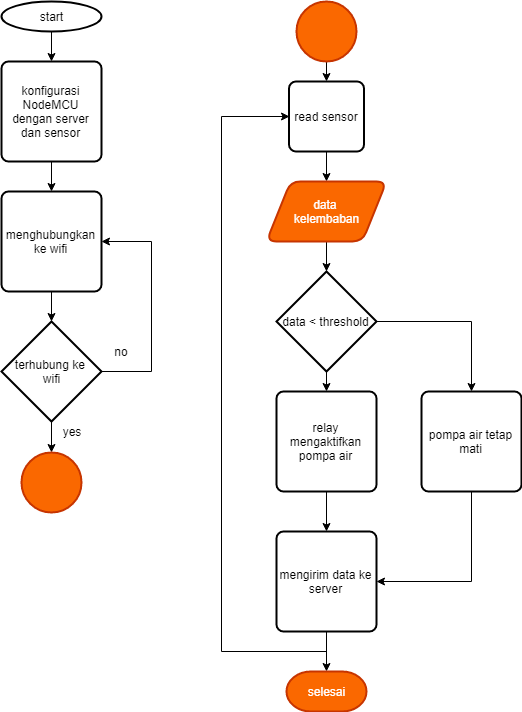

The diagram above was exported from draw.io. Its source (the exported page's mxGraphModel, read from the mxfile embedded in the PNG):
<mxGraphModel dx="840" dy="413" grid="1" gridSize="10" guides="1" tooltips="1" connect="1" arrows="1" fold="1" page="1" pageScale="1" pageWidth="850" pageHeight="1100" math="0" shadow="0">
  <root>
    <mxCell id="0" />
    <mxCell id="1" parent="0" />
    <mxCell id="0EwcXauXPOfeeyS7kLEB-16" style="edgeStyle=orthogonalEdgeStyle;rounded=0;orthogonalLoop=1;jettySize=auto;html=1;exitX=0.5;exitY=1;exitDx=0;exitDy=0;exitPerimeter=0;entryX=0.5;entryY=0;entryDx=0;entryDy=0;" parent="1" source="0EwcXauXPOfeeyS7kLEB-1" target="0EwcXauXPOfeeyS7kLEB-2" edge="1">
      <mxGeometry relative="1" as="geometry" />
    </mxCell>
    <mxCell id="0EwcXauXPOfeeyS7kLEB-1" value="start&lt;br&gt;" style="strokeWidth=2;html=1;shape=mxgraph.flowchart.start_2;whiteSpace=wrap;" parent="1" vertex="1">
      <mxGeometry x="130" y="20" width="100" height="30" as="geometry" />
    </mxCell>
    <mxCell id="0EwcXauXPOfeeyS7kLEB-17" style="edgeStyle=orthogonalEdgeStyle;rounded=0;orthogonalLoop=1;jettySize=auto;html=1;exitX=0.5;exitY=1;exitDx=0;exitDy=0;entryX=0.5;entryY=0;entryDx=0;entryDy=0;" parent="1" source="0EwcXauXPOfeeyS7kLEB-2" target="0EwcXauXPOfeeyS7kLEB-4" edge="1">
      <mxGeometry relative="1" as="geometry" />
    </mxCell>
    <mxCell id="0EwcXauXPOfeeyS7kLEB-2" value="konfigurasi NodeMCU dengan server dan sensor" style="rounded=1;whiteSpace=wrap;html=1;absoluteArcSize=1;arcSize=14;strokeWidth=2;" parent="1" vertex="1">
      <mxGeometry x="130" y="80" width="100" height="100" as="geometry" />
    </mxCell>
    <mxCell id="0EwcXauXPOfeeyS7kLEB-12" style="edgeStyle=orthogonalEdgeStyle;rounded=0;orthogonalLoop=1;jettySize=auto;html=1;exitX=1;exitY=0.5;exitDx=0;exitDy=0;exitPerimeter=0;entryX=1;entryY=0.5;entryDx=0;entryDy=0;" parent="1" source="0EwcXauXPOfeeyS7kLEB-3" target="0EwcXauXPOfeeyS7kLEB-4" edge="1">
      <mxGeometry relative="1" as="geometry">
        <Array as="points">
          <mxPoint x="280" y="390" />
          <mxPoint x="280" y="260" />
        </Array>
      </mxGeometry>
    </mxCell>
    <mxCell id="0EwcXauXPOfeeyS7kLEB-20" style="edgeStyle=orthogonalEdgeStyle;rounded=0;orthogonalLoop=1;jettySize=auto;html=1;exitX=0.5;exitY=1;exitDx=0;exitDy=0;exitPerimeter=0;" parent="1" source="0EwcXauXPOfeeyS7kLEB-3" target="0EwcXauXPOfeeyS7kLEB-19" edge="1">
      <mxGeometry relative="1" as="geometry" />
    </mxCell>
    <mxCell id="0EwcXauXPOfeeyS7kLEB-3" value="terhubung ke &lt;br&gt;wifi" style="strokeWidth=2;html=1;shape=mxgraph.flowchart.decision;whiteSpace=wrap;" parent="1" vertex="1">
      <mxGeometry x="130" y="340" width="100" height="100" as="geometry" />
    </mxCell>
    <mxCell id="0EwcXauXPOfeeyS7kLEB-18" style="edgeStyle=orthogonalEdgeStyle;rounded=0;orthogonalLoop=1;jettySize=auto;html=1;exitX=0.5;exitY=1;exitDx=0;exitDy=0;entryX=0.5;entryY=0;entryDx=0;entryDy=0;entryPerimeter=0;" parent="1" source="0EwcXauXPOfeeyS7kLEB-4" target="0EwcXauXPOfeeyS7kLEB-3" edge="1">
      <mxGeometry relative="1" as="geometry" />
    </mxCell>
    <mxCell id="0EwcXauXPOfeeyS7kLEB-4" value="menghubungkan ke wifi" style="rounded=1;whiteSpace=wrap;html=1;absoluteArcSize=1;arcSize=14;strokeWidth=2;" parent="1" vertex="1">
      <mxGeometry x="130" y="210" width="100" height="100" as="geometry" />
    </mxCell>
    <mxCell id="0EwcXauXPOfeeyS7kLEB-9" value="no&lt;br&gt;" style="text;html=1;strokeColor=none;fillColor=none;align=center;verticalAlign=middle;whiteSpace=wrap;rounded=0;" parent="1" vertex="1">
      <mxGeometry x="230" y="360" width="40" height="20" as="geometry" />
    </mxCell>
    <mxCell id="0EwcXauXPOfeeyS7kLEB-13" value="yes" style="text;html=1;strokeColor=none;fillColor=none;align=center;verticalAlign=middle;whiteSpace=wrap;rounded=0;" parent="1" vertex="1">
      <mxGeometry x="180" y="440" width="40" height="20" as="geometry" />
    </mxCell>
    <mxCell id="0EwcXauXPOfeeyS7kLEB-19" value="" style="verticalLabelPosition=bottom;verticalAlign=top;html=1;strokeWidth=2;shape=mxgraph.flowchart.on-page_reference;fillColor=#fa6800;strokeColor=#C73500;fontColor=#ffffff;" parent="1" vertex="1">
      <mxGeometry x="150" y="471" width="60" height="60" as="geometry" />
    </mxCell>
    <mxCell id="0EwcXauXPOfeeyS7kLEB-37" style="edgeStyle=orthogonalEdgeStyle;rounded=0;orthogonalLoop=1;jettySize=auto;html=1;exitX=0.5;exitY=1;exitDx=0;exitDy=0;exitPerimeter=0;entryX=0.5;entryY=0;entryDx=0;entryDy=0;" parent="1" source="0EwcXauXPOfeeyS7kLEB-21" target="0EwcXauXPOfeeyS7kLEB-22" edge="1">
      <mxGeometry relative="1" as="geometry" />
    </mxCell>
    <mxCell id="0EwcXauXPOfeeyS7kLEB-21" value="" style="verticalLabelPosition=bottom;verticalAlign=top;html=1;strokeWidth=2;shape=mxgraph.flowchart.on-page_reference;fillColor=#fa6800;strokeColor=#C73500;fontColor=#ffffff;" parent="1" vertex="1">
      <mxGeometry x="425" y="20" width="60" height="60" as="geometry" />
    </mxCell>
    <mxCell id="0EwcXauXPOfeeyS7kLEB-36" style="edgeStyle=orthogonalEdgeStyle;rounded=0;orthogonalLoop=1;jettySize=auto;html=1;exitX=0.5;exitY=1;exitDx=0;exitDy=0;entryX=0.5;entryY=0;entryDx=0;entryDy=0;" parent="1" source="0EwcXauXPOfeeyS7kLEB-22" target="0EwcXauXPOfeeyS7kLEB-24" edge="1">
      <mxGeometry relative="1" as="geometry" />
    </mxCell>
    <mxCell id="0EwcXauXPOfeeyS7kLEB-22" value="read sensor" style="rounded=1;whiteSpace=wrap;html=1;absoluteArcSize=1;arcSize=14;strokeWidth=2;" parent="1" vertex="1">
      <mxGeometry x="417.5" y="100" width="75" height="70" as="geometry" />
    </mxCell>
    <mxCell id="0EwcXauXPOfeeyS7kLEB-35" style="edgeStyle=orthogonalEdgeStyle;rounded=0;orthogonalLoop=1;jettySize=auto;html=1;exitX=0.5;exitY=1;exitDx=0;exitDy=0;entryX=0.5;entryY=0;entryDx=0;entryDy=0;entryPerimeter=0;" parent="1" source="0EwcXauXPOfeeyS7kLEB-24" target="0EwcXauXPOfeeyS7kLEB-25" edge="1">
      <mxGeometry relative="1" as="geometry" />
    </mxCell>
    <mxCell id="0EwcXauXPOfeeyS7kLEB-24" value="data &lt;br&gt;kelembaban&lt;br&gt;" style="shape=parallelogram;perimeter=parallelogramPerimeter;whiteSpace=wrap;html=1;rounded=1;strokeWidth=2;fillColor=#fa6800;strokeColor=#C73500;fontColor=#ffffff;" parent="1" vertex="1">
      <mxGeometry x="395" y="200" width="120" height="60" as="geometry" />
    </mxCell>
    <mxCell id="0EwcXauXPOfeeyS7kLEB-28" style="edgeStyle=orthogonalEdgeStyle;rounded=0;orthogonalLoop=1;jettySize=auto;html=1;exitX=1;exitY=0.5;exitDx=0;exitDy=0;exitPerimeter=0;" parent="1" source="0EwcXauXPOfeeyS7kLEB-25" target="0EwcXauXPOfeeyS7kLEB-27" edge="1">
      <mxGeometry relative="1" as="geometry" />
    </mxCell>
    <mxCell id="0EwcXauXPOfeeyS7kLEB-29" style="edgeStyle=orthogonalEdgeStyle;rounded=0;orthogonalLoop=1;jettySize=auto;html=1;exitX=0.5;exitY=1;exitDx=0;exitDy=0;exitPerimeter=0;entryX=0.5;entryY=0;entryDx=0;entryDy=0;" parent="1" source="0EwcXauXPOfeeyS7kLEB-25" target="0EwcXauXPOfeeyS7kLEB-26" edge="1">
      <mxGeometry relative="1" as="geometry" />
    </mxCell>
    <mxCell id="0EwcXauXPOfeeyS7kLEB-25" value="data &amp;lt; threshold" style="strokeWidth=2;html=1;shape=mxgraph.flowchart.decision;whiteSpace=wrap;" parent="1" vertex="1">
      <mxGeometry x="405" y="290" width="100" height="100" as="geometry" />
    </mxCell>
    <mxCell id="0EwcXauXPOfeeyS7kLEB-31" style="edgeStyle=orthogonalEdgeStyle;rounded=0;orthogonalLoop=1;jettySize=auto;html=1;exitX=0.5;exitY=1;exitDx=0;exitDy=0;entryX=0.5;entryY=0;entryDx=0;entryDy=0;" parent="1" source="0EwcXauXPOfeeyS7kLEB-26" target="0EwcXauXPOfeeyS7kLEB-30" edge="1">
      <mxGeometry relative="1" as="geometry" />
    </mxCell>
    <mxCell id="0EwcXauXPOfeeyS7kLEB-26" value="relay mengaktifkan pompa air" style="rounded=1;whiteSpace=wrap;html=1;absoluteArcSize=1;arcSize=14;strokeWidth=2;" parent="1" vertex="1">
      <mxGeometry x="405" y="410" width="100" height="100" as="geometry" />
    </mxCell>
    <mxCell id="0EwcXauXPOfeeyS7kLEB-32" style="edgeStyle=orthogonalEdgeStyle;rounded=0;orthogonalLoop=1;jettySize=auto;html=1;exitX=0.5;exitY=1;exitDx=0;exitDy=0;entryX=1;entryY=0.5;entryDx=0;entryDy=0;" parent="1" source="0EwcXauXPOfeeyS7kLEB-27" target="0EwcXauXPOfeeyS7kLEB-30" edge="1">
      <mxGeometry relative="1" as="geometry" />
    </mxCell>
    <mxCell id="0EwcXauXPOfeeyS7kLEB-27" value="pompa air tetap mati" style="rounded=1;whiteSpace=wrap;html=1;absoluteArcSize=1;arcSize=14;strokeWidth=2;" parent="1" vertex="1">
      <mxGeometry x="550" y="410" width="100" height="100" as="geometry" />
    </mxCell>
    <mxCell id="0EwcXauXPOfeeyS7kLEB-34" style="edgeStyle=orthogonalEdgeStyle;rounded=0;orthogonalLoop=1;jettySize=auto;html=1;exitX=0.5;exitY=1;exitDx=0;exitDy=0;entryX=0.5;entryY=0;entryDx=0;entryDy=0;entryPerimeter=0;" parent="1" source="0EwcXauXPOfeeyS7kLEB-30" target="0EwcXauXPOfeeyS7kLEB-33" edge="1">
      <mxGeometry relative="1" as="geometry" />
    </mxCell>
    <mxCell id="0EwcXauXPOfeeyS7kLEB-40" style="edgeStyle=orthogonalEdgeStyle;rounded=0;orthogonalLoop=1;jettySize=auto;html=1;entryX=0;entryY=0.5;entryDx=0;entryDy=0;" parent="1" target="0EwcXauXPOfeeyS7kLEB-22" edge="1">
      <mxGeometry relative="1" as="geometry">
        <mxPoint x="455" y="670" as="sourcePoint" />
        <Array as="points">
          <mxPoint x="350" y="670" />
          <mxPoint x="350" y="135" />
        </Array>
      </mxGeometry>
    </mxCell>
    <mxCell id="0EwcXauXPOfeeyS7kLEB-30" value="mengirim data ke server" style="rounded=1;whiteSpace=wrap;html=1;absoluteArcSize=1;arcSize=14;strokeWidth=2;" parent="1" vertex="1">
      <mxGeometry x="405" y="550" width="100" height="100" as="geometry" />
    </mxCell>
    <mxCell id="0EwcXauXPOfeeyS7kLEB-33" value="selesai" style="strokeWidth=2;html=1;shape=mxgraph.flowchart.terminator;whiteSpace=wrap;rounded=1;fillColor=#fa6800;strokeColor=#C73500;fontColor=#ffffff;" parent="1" vertex="1">
      <mxGeometry x="415" y="690" width="80" height="40" as="geometry" />
    </mxCell>
  </root>
</mxGraphModel>